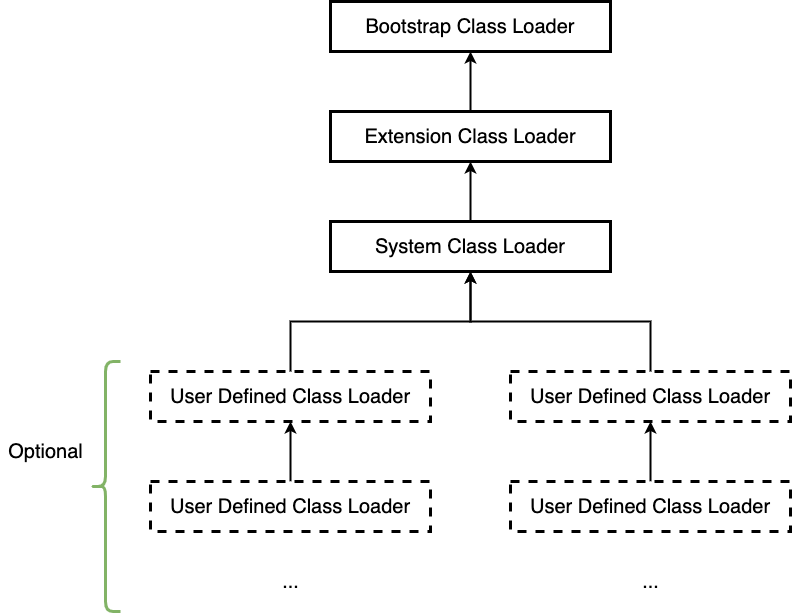

The diagram above was exported from draw.io. Its source (the exported page's mxGraphModel, read from the mxfile embedded in the PNG):
<mxGraphModel dx="2937" dy="985" grid="1" gridSize="10" guides="1" tooltips="1" connect="1" arrows="1" fold="1" page="1" pageScale="1" pageWidth="1920" pageHeight="1200" math="0" shadow="0">
  <root>
    <mxCell id="0" />
    <mxCell id="1" parent="0" />
    <mxCell id="2" value="&lt;font style=&quot;font-size: 20px&quot;&gt;Bootstrap Class Loader&lt;/font&gt;" style="rounded=0;whiteSpace=wrap;html=1;strokeWidth=3;" parent="1" vertex="1">
      <mxGeometry x="120" y="140" width="280" height="50" as="geometry" />
    </mxCell>
    <mxCell id="5" style="edgeStyle=orthogonalEdgeStyle;rounded=0;orthogonalLoop=1;jettySize=auto;html=1;exitX=0.5;exitY=0;exitDx=0;exitDy=0;entryX=0.5;entryY=1;entryDx=0;entryDy=0;strokeWidth=2;" parent="1" source="3" target="2" edge="1">
      <mxGeometry relative="1" as="geometry" />
    </mxCell>
    <mxCell id="3" value="&lt;font style=&quot;font-size: 20px&quot;&gt;Extension Class Loader&lt;/font&gt;" style="rounded=0;whiteSpace=wrap;html=1;strokeWidth=3;" parent="1" vertex="1">
      <mxGeometry x="120" y="250" width="280" height="50" as="geometry" />
    </mxCell>
    <mxCell id="6" style="edgeStyle=orthogonalEdgeStyle;rounded=0;orthogonalLoop=1;jettySize=auto;html=1;exitX=0.5;exitY=0;exitDx=0;exitDy=0;entryX=0.5;entryY=1;entryDx=0;entryDy=0;strokeWidth=2;" parent="1" source="4" target="3" edge="1">
      <mxGeometry relative="1" as="geometry" />
    </mxCell>
    <mxCell id="4" value="&lt;font style=&quot;font-size: 20px&quot;&gt;System Class Loader&lt;/font&gt;" style="rounded=0;whiteSpace=wrap;html=1;strokeWidth=3;" parent="1" vertex="1">
      <mxGeometry x="120" y="360" width="280" height="50" as="geometry" />
    </mxCell>
    <mxCell id="15" style="edgeStyle=orthogonalEdgeStyle;rounded=0;orthogonalLoop=1;jettySize=auto;html=1;exitX=0.5;exitY=0;exitDx=0;exitDy=0;entryX=0.5;entryY=1;entryDx=0;entryDy=0;strokeWidth=2;" parent="1" source="7" target="4" edge="1">
      <mxGeometry relative="1" as="geometry" />
    </mxCell>
    <mxCell id="7" value="&lt;font style=&quot;font-size: 20px&quot;&gt;User Defined Class Loader&lt;/font&gt;" style="rounded=0;whiteSpace=wrap;html=1;dashed=1;perimeterSpacing=0;strokeWidth=3;" parent="1" vertex="1">
      <mxGeometry x="-60" y="510" width="280" height="50" as="geometry" />
    </mxCell>
    <mxCell id="14" style="edgeStyle=orthogonalEdgeStyle;rounded=0;orthogonalLoop=1;jettySize=auto;html=1;exitX=0.5;exitY=0;exitDx=0;exitDy=0;entryX=0.5;entryY=1;entryDx=0;entryDy=0;strokeWidth=2;" parent="1" source="8" target="4" edge="1">
      <mxGeometry relative="1" as="geometry" />
    </mxCell>
    <mxCell id="8" value="&lt;font style=&quot;font-size: 20px&quot;&gt;User Defined Class Loader&lt;/font&gt;" style="rounded=0;whiteSpace=wrap;html=1;dashed=1;perimeterSpacing=0;strokeWidth=3;" parent="1" vertex="1">
      <mxGeometry x="300" y="510" width="280" height="50" as="geometry" />
    </mxCell>
    <mxCell id="11" style="edgeStyle=orthogonalEdgeStyle;rounded=0;orthogonalLoop=1;jettySize=auto;html=1;exitX=0.5;exitY=0;exitDx=0;exitDy=0;entryX=0.5;entryY=1;entryDx=0;entryDy=0;strokeWidth=2;" parent="1" source="9" target="7" edge="1">
      <mxGeometry relative="1" as="geometry" />
    </mxCell>
    <mxCell id="9" value="&lt;font style=&quot;font-size: 20px&quot;&gt;User Defined Class Loader&lt;/font&gt;" style="rounded=0;whiteSpace=wrap;html=1;dashed=1;perimeterSpacing=0;strokeWidth=3;" parent="1" vertex="1">
      <mxGeometry x="-60" y="620" width="280" height="50" as="geometry" />
    </mxCell>
    <mxCell id="12" style="edgeStyle=orthogonalEdgeStyle;rounded=0;orthogonalLoop=1;jettySize=auto;html=1;exitX=0.5;exitY=0;exitDx=0;exitDy=0;strokeWidth=2;" parent="1" source="10" target="8" edge="1">
      <mxGeometry relative="1" as="geometry" />
    </mxCell>
    <mxCell id="10" value="&lt;font style=&quot;font-size: 20px&quot;&gt;User Defined Class Loader&lt;/font&gt;" style="rounded=0;whiteSpace=wrap;html=1;dashed=1;perimeterSpacing=0;strokeWidth=3;" parent="1" vertex="1">
      <mxGeometry x="300" y="620" width="280" height="50" as="geometry" />
    </mxCell>
    <mxCell id="16" value="" style="shape=curlyBracket;whiteSpace=wrap;html=1;rounded=1;strokeWidth=3;size=0.5;portConstraintRotation=0;perimeterSpacing=0;fillColor=#d5e8d4;strokeColor=#82b366;" parent="1" vertex="1">
      <mxGeometry x="-120" y="500" width="30" height="250" as="geometry" />
    </mxCell>
    <mxCell id="18" value="&lt;font style=&quot;font-size: 20px&quot;&gt;Optional&lt;/font&gt;" style="text;html=1;align=center;verticalAlign=middle;resizable=0;points=[];autosize=1;" vertex="1" parent="1">
      <mxGeometry x="-210" y="580" width="90" height="20" as="geometry" />
    </mxCell>
    <mxCell id="19" value="&lt;font style=&quot;font-size: 20px&quot;&gt;...&lt;/font&gt;" style="text;html=1;align=center;verticalAlign=middle;resizable=0;points=[];autosize=1;" vertex="1" parent="1">
      <mxGeometry x="65" y="710" width="30" height="20" as="geometry" />
    </mxCell>
    <mxCell id="20" value="&lt;font style=&quot;font-size: 20px&quot;&gt;...&lt;/font&gt;" style="text;html=1;align=center;verticalAlign=middle;resizable=0;points=[];autosize=1;" vertex="1" parent="1">
      <mxGeometry x="425" y="710" width="30" height="20" as="geometry" />
    </mxCell>
  </root>
</mxGraphModel>